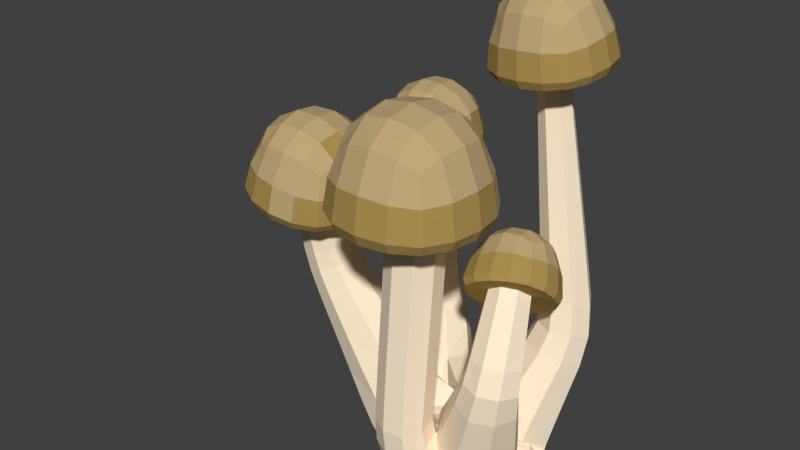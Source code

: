 # Source: mushrooms.blend  (saved by Blender 2.79.0; exported with 4.5.12 LTS)
import bpy
from mathutils import Matrix  # noqa: F401  (used for matrix-valued properties, if any)

bpy.ops.wm.read_factory_settings(use_empty=True)
scene = bpy.context.scene
scene.name = 'Scene'

# ---- collections
col_collection_1 = bpy.data.collections.new('Collection 1'); scene.collection.children.link(col_collection_1)

# ---- materials (node trees are filled in below, after node groups)
mat_q2erwfsx = bpy.data.materials.new('q2erwfsx')
mat_q2erwfsx.alpha_threshold = 0.0
mat_q2erwfsx.use_transparent_shadow = False
mat_q2erwfsx.diffuse_color = (1.0, 0.843, 0.6359, 1.0)
mat_q2erwfsx.roughness = 0.5
mat_asdf23423wd = bpy.data.materials.new('asdf23423wd')
mat_asdf23423wd.alpha_threshold = 0.0
mat_asdf23423wd.use_transparent_shadow = False
mat_asdf23423wd.diffuse_color = (0.4109, 0.2822, 0.0855, 1.0)
mat_asdf23423wd.roughness = 0.5
mat_df3453c = bpy.data.materials.new('df3453c')
mat_df3453c.alpha_threshold = 0.0
mat_df3453c.use_transparent_shadow = False
mat_df3453c.diffuse_color = (0.5277, 0.3909, 0.1977, 1.0)
mat_df3453c.roughness = 0.5

# ---- material node trees

# ---- world
world_world = bpy.data.worlds.new('World'); scene.world = world_world
world_world.color = (0.05088, 0.05088, 0.05088)
world_world.use_sun_shadow = False
world_world.sun_shadow_jitter_overblur = 0.0
world_world.cycles.sampling_method = 'MANUAL'

# ---- meshes
me_cube = bpy.data.meshes.new('Cube')
me_cube.from_pydata([(0.2691, 0.04409, 0.003557), (-0.2666, -0.3194, -0.2599), (0.5732, -0.3366, -0.2772), (0.5827, 0.07207, -0.1028), (0.06672, 0.5726, -0.1945), (0.32, 0.5342, -0.2797), (-1.149, -0.1062, 1.547), (0.2338, -0.02535, -0.003747), (0.132, 0.1575, -0.3393), (0.2049, 0.2023, 0.005927), (0.1891, 0.5067, -0.1091), (0.5691, 0.4491, -0.2369), (0.2596, -0.3646, -0.1708), (-0.3639, 0.05639, -0.3783), (0.109, 0.1385, 0.01547), (0.5848, 0.1447, -0.1218), (-0.5603, 0.5051, 2.077), (0.6432, -0.1463, -0.2638), (0.3101, -0.2656, -0.3253), (0.6495, 0.1261, -0.1475), (0.3794, 0.4874, 2.708), (0.533, -0.01043, 1.314), (0.09266, -0.4079, 1.897), (0.02606, -0.6848, 0.1902), (-0.1202, -0.4779, 0.2105), (0.08965, -0.3359, 0.2283), (0.2359, -0.5427, 0.208), (0.03201, -0.6694, 0.5276), (-0.1138, -0.4594, 0.5179), (0.09635, -0.314, 0.5047), (0.2422, -0.524, 0.5145), (0.03834, -0.6508, 0.8345), (-0.1075, -0.4407, 0.8248), (0.1027, -0.2954, 0.8116), (0.2485, -0.5054, 0.8213), (0.04467, -0.6321, 1.141), (-0.1012, -0.4221, 1.132), (0.109, -0.2768, 1.118), (0.2548, -0.4868, 1.128), (0.05099, -0.6135, 1.448), (-0.09484, -0.4035, 1.439), (0.1153, -0.2582, 1.425), (0.2612, -0.4682, 1.435), (0.05732, -0.5949, 1.755), (-0.08852, -0.3849, 1.745), (0.1217, -0.2395, 1.732), (0.2675, -0.4496, 1.742), (0.7652, -0.4158, 0.8376), (0.5269, -0.4471, 0.8398), (0.5023, -0.2249, 0.7643), (0.7406, -0.1936, 0.7621), (0.7055, -0.2576, 1.093), (0.4936, -0.2933, 1.073), (0.4737, -0.1111, 0.9593), (0.6855, -0.07541, 0.9793), (0.6553, -0.1326, 1.281), (0.4653, -0.1646, 1.263), (0.4475, -0.001248, 1.161), (0.6375, 0.03075, 1.179), (0.7313, 0.6376, 0.8755), (0.7351, 0.3963, 0.8931), (0.4938, 0.3946, 0.8907), (0.49, 0.6358, 0.873), (0.6743, 0.6224, 1.257), (0.6781, 0.4018, 1.254), (0.4593, 0.3985, 1.226), (0.4555, 0.619, 1.229), (0.6311, 0.6095, 1.529), (0.6345, 0.4059, 1.527), (0.4325, 0.4028, 1.501), (0.429, 0.6064, 1.503), (0.5923, 0.5979, 1.774), (0.5955, 0.4095, 1.771), (0.4085, 0.4066, 1.748), (0.4053, 0.5951, 1.75), (0.5562, 0.5872, 2.001), (0.5592, 0.4128, 1.999), (0.3862, 0.4102, 1.977), (0.3832, 0.5845, 1.979), (0.5221, 0.577, 2.216), (0.5248, 0.416, 2.214), (0.3651, 0.4135, 2.194), (0.3624, 0.5745, 2.196), (0.4895, 0.5673, 2.422), (0.492, 0.419, 2.42), (0.345, 0.4168, 2.401), (0.3424, 0.565, 2.403), (0.4581, 0.5579, 2.62), (0.4605, 0.4219, 2.618), (0.3256, 0.4199, 2.601), (0.3232, 0.5558, 2.602), (-0.6655, 0.5962, 1.987), (-0.4771, 0.6177, 1.988), (-0.4555, 0.4299, 1.973), (-0.644, 0.4084, 1.971), (-0.6713, 0.6186, 1.764), (-0.4734, 0.6411, 1.765), (-0.4508, 0.4439, 1.749), (-0.6487, 0.4213, 1.748), (-0.6782, 0.645, 1.501), (-0.4691, 0.6688, 1.502), (-0.4453, 0.4604, 1.485), (-0.6544, 0.4366, 1.484), (-0.6857, 0.6736, 1.216), (-0.4645, 0.6988, 1.217), (-0.4392, 0.4783, 1.199), (-0.6604, 0.4531, 1.198), (-0.6936, 0.7038, 0.9141), (-0.4596, 0.7305, 0.9157), (-0.4329, 0.4973, 0.8966), (-0.6669, 0.4706, 0.895), (-0.6976, 0.7339, 0.5668), (-0.4541, 0.7635, 0.5979), (-0.4304, 0.5185, 0.6132), (-0.674, 0.489, 0.5821), (-1.205, -0.02913, 0.9037), (-1.056, 0.1505, 0.9714), (-0.8793, -0.01155, 1.007), (-1.029, -0.1912, 0.9396), (-1.241, -0.06771, 1.183), (-1.102, 0.09666, 1.232), (-0.9353, -0.04751, 1.241), (-1.074, -0.2119, 1.192), (-1.268, -0.09958, 1.411), (-1.142, 0.04997, 1.456), (-0.9897, -0.0812, 1.464), (-1.116, -0.2308, 1.42), (0.04844, -0.6031, -0.1816), (-0.1318, -0.4067, -0.07501), (0.1246, -0.2564, 0.0435), (0.3048, -0.4528, -0.06308), (0.619, 0.4988, -0.01451), (0.6377, 0.1375, 0.08644), (0.2879, 0.1749, 0.2018), (0.2692, 0.5362, 0.1009), (0.7171, 0.5972, 0.4236), (0.7269, 0.3109, 0.4943), (0.4397, 0.3195, 0.5579), (0.4299, 0.6058, 0.4872), (0.6333, -0.3814, -0.03126), (0.2586, -0.42, 0.07733), (0.26, -0.05527, 0.2148), (0.6348, -0.01666, 0.1062), (0.7462, -0.4676, 0.447), (0.4602, -0.4992, 0.51), (0.4429, -0.2126, 0.5447), (0.7288, -0.181, 0.4817), (-0.6356, 0.6977, 0.234), (-0.3767, 0.7431, 0.3326), (-0.371, 0.4794, 0.426), (-0.6299, 0.434, 0.3274), (-0.4686, 0.5728, -0.1358), (-0.1899, 0.6164, 0.02866), (-0.1675, 0.2551, 0.1889), (-0.4462, 0.2114, 0.02444), (-0.6512, 0.0009791, -0.164), (-0.4127, 0.3028, 0.01323), (-0.1815, 0.05211, 0.1862), (-0.42, -0.2497, 0.009015), (-0.8711, 0.004889, 0.2132), (-0.683, 0.2573, 0.3612), (-0.4785, 0.01805, 0.5092), (-0.6665, -0.2343, 0.3612), (-1.078, -0.002783, 0.5652), (-0.9165, 0.2052, 0.6743), (-0.7348, 0.01019, 0.7725), (-0.8965, -0.1978, 0.6634), (-1.245, -0.109, 1.5), (-0.1698, -0.3446, -0.1871), (0.1265, -0.4749, -0.3115), (-0.3194, -0.2653, -0.1538), (-0.3397, -0.2587, -0.3551), (-0.5209, 0.01115, -0.3187), (-1.153, -0.0003729, 1.533), (-1.043, -0.09561, 1.539), (0.1585, 0.5232, -0.1305), (0.1409, 0.6188, -0.2691), (-0.0695, 0.5607, -0.1282), (0.5068, 0.4704, -0.2476), (0.2643, 0.4075, -0.3053), (0.3296, -0.3811, -0.1491), (0.1711, -0.1525, 0.0007601), (0.3189, 0.03228, -0.003434), (0.1616, 0.04477, 0.009873), (0.2541, -0.08497, -0.3293), (-0.1547, 0.1131, -0.3746), (-0.39, 0.4066, -0.3113), (-1.135, -0.2042, 1.506), (0.5994, 0.08558, -0.114), (0.5907, -0.289, -0.2738), (-0.6379, 0.5686, 2.058), (-0.05766, 0.1217, 0.0823), (0.1781, 0.2356, 0.01637), (-0.4987, 0.5844, 2.059), (0.5982, 0.1893, -0.1202), (0.5232, -0.1857, -0.2873), (0.7165, 0.02642, -0.2198), (-0.4828, 0.4457, 2.048), (-0.622, 0.4298, 2.047), (0.3906, 0.1143, -0.03236), (0.2092, 0.5141, -0.05663), (0.6801, 0.2655, -0.2081), (0.5816, 0.4615, -0.1813), (0.2285, 0.1461, 0.04684), (0.6008, 0.09358, -0.07781), (0.367, 0.571, -0.2049), (0.1102, 0.352, -0.01648), (0.4005, 0.1552, -0.01208), (0.6841, -0.1203, -0.2105), (0.2137, -0.1622, -0.051), (0.3863, -0.4577, -0.2737), (0.2082, 0.01369, 0.06153), (0.5957, 0.04989, -0.05055), (0.5882, -0.3478, -0.2157), (0.2007, -0.384, -0.1036), (0.3326, 0.5365, 2.678), (0.3342, 0.4375, 2.676), (0.4324, 0.439, 2.689), (0.4307, 0.538, 2.69), (0.5998, 0.046, 1.261), (0.4626, 0.02289, 1.248), (0.4755, -0.09512, 1.321), (0.6127, -0.072, 1.334), (0.2254, -0.4345, 1.858), (0.116, -0.277, 1.85), (-0.04164, -0.386, 1.86), (0.06774, -0.5435, 1.867), (0.1675, -0.6654, 0.194), (0.02894, -0.6779, 0.3665), (-0.0995, -0.6169, 0.1959), (0.03026, -0.6674, 0.005319), (-0.117, -0.4687, 0.3643), (-0.05181, -0.3552, 0.2245), (-0.1246, -0.4648, 0.0622), (0.09309, -0.3242, 0.3589), (0.2152, -0.4038, 0.2226), (0.09661, -0.3223, 0.1206), (0.239, -0.5334, 0.3611), (0.2515, -0.5249, 0.06374), (0.1736, -0.6492, 0.5235), (0.03517, -0.6601, 0.681), (-0.09345, -0.6007, 0.526), (-0.1107, -0.4501, 0.6713), (-0.0452, -0.3342, 0.5089), (0.09951, -0.3047, 0.6582), (0.2218, -0.3827, 0.5063), (0.2454, -0.5147, 0.6679), (0.1799, -0.6306, 0.8303), (0.0415, -0.6415, 0.9879), (-0.08713, -0.5821, 0.8329), (-0.1043, -0.4314, 0.9782), (-0.03887, -0.3156, 0.8157), (0.1058, -0.2861, 0.965), (0.2281, -0.3641, 0.8132), (0.2517, -0.4961, 0.9748), (0.1862, -0.612, 1.137), (0.04783, -0.6228, 1.295), (-0.0808, -0.5635, 1.14), (-0.09801, -0.4128, 1.285), (-0.03254, -0.297, 1.123), (0.1122, -0.2675, 1.272), (0.2345, -0.3455, 1.12), (0.258, -0.4775, 1.282), (0.1925, -0.5934, 1.444), (0.05416, -0.6042, 1.602), (-0.07447, -0.5449, 1.447), (-0.09168, -0.3942, 1.592), (-0.02621, -0.2783, 1.43), (0.1185, -0.2489, 1.579), (0.2408, -0.3268, 1.427), (0.2643, -0.4589, 1.589), (0.1989, -0.5747, 1.751), (-0.06814, -0.5262, 1.754), (-0.01989, -0.2597, 1.736), (0.2471, -0.3082, 1.734), (0.8125, -0.2968, 0.7993), (0.7334, -0.3296, 0.9806), (0.6522, -0.487, 0.8576), (0.7773, -0.4754, 0.6608), (0.5092, -0.3651, 0.9656), (0.455, -0.3439, 0.8026), (0.5195, -0.5037, 0.6899), (0.4876, -0.168, 0.8583), (0.6153, -0.1537, 0.7443), (0.495, -0.2503, 0.6642), (0.7118, -0.1325, 0.8733), (0.7527, -0.222, 0.6351), (0.7485, -0.1576, 1.041), (0.6799, -0.194, 1.189), (0.6045, -0.321, 1.112), (0.4792, -0.2278, 1.17), (0.4307, -0.2111, 1.011), (0.4603, -0.05514, 1.062), (0.5746, -0.0477, 0.9409), (0.661, -0.02134, 1.081), (0.6939, -0.04294, 1.234), (0.5648, -0.1895, 1.297), (0.4089, -0.09094, 1.207), (0.538, 0.0556, 1.144), (0.6097, 0.697, 0.8698), (0.7001, 0.6296, 1.089), (0.7935, 0.5174, 0.8849), (0.7447, 0.6316, 0.6445), (0.7039, 0.3994, 1.091), (0.6154, 0.3351, 0.8963), (0.7499, 0.3733, 0.6858), (0.475, 0.3964, 1.069), (0.4316, 0.5148, 0.8812), (0.4905, 0.375, 0.7132), (0.4712, 0.6266, 1.067), (0.4852, 0.6334, 0.6719), (0.564, 0.6759, 1.243), (0.652, 0.6157, 1.397), (0.7309, 0.513, 1.262), (0.6556, 0.4039, 1.395), (0.5696, 0.345, 1.239), (0.4455, 0.4007, 1.368), (0.4027, 0.5079, 1.22), (0.4418, 0.6125, 1.37), (0.5292, 0.6589, 1.517), (0.6113, 0.6036, 1.654), (0.6833, 0.5085, 1.534), (0.6146, 0.4077, 1.652), (0.5344, 0.3534, 1.513), (0.4203, 0.4047, 1.627), (0.3803, 0.5038, 1.496), (0.4169, 0.6006, 1.629), (0.498, 0.6436, 1.763), (0.5739, 0.5925, 1.89), (0.6406, 0.5044, 1.779), (0.577, 0.4112, 1.887), (0.5028, 0.3609, 1.759), (0.3972, 0.4084, 1.864), (0.3602, 0.5001, 1.743), (0.3941, 0.5897, 1.866), (0.469, 0.6294, 1.991), (0.5389, 0.582, 2.11), (0.6009, 0.5007, 2.006), (0.5418, 0.4144, 2.108), (0.4734, 0.3679, 1.987), (0.3755, 0.4119, 2.087), (0.3415, 0.4967, 1.973), (0.3727, 0.5795, 2.089), (0.4415, 0.616, 2.207), (0.5056, 0.5721, 2.32), (0.5634, 0.4971, 2.221), (0.5083, 0.4175, 2.318), (0.4457, 0.3745, 2.204), (0.3549, 0.4152, 2.299), (0.3238, 0.4934, 2.19), (0.3523, 0.5697, 2.301), (0.4153, 0.6032, 2.413), (0.4737, 0.5626, 2.522), (0.5275, 0.4937, 2.426), (0.4761, 0.4205, 2.52), (0.4191, 0.3808, 2.41), (0.3352, 0.4183, 2.502), (0.3069, 0.4903, 2.397), (0.3327, 0.5604, 2.504), (0.3901, 0.5909, 2.612), (0.493, 0.4904, 2.623), (0.3936, 0.3869, 2.609), (0.2907, 0.4873, 2.597), (-0.7019, 0.497, 1.979), (-0.5767, 0.6539, 1.991), (-0.6683, 0.6067, 1.882), (-0.4192, 0.5292, 1.981), (-0.4754, 0.6287, 1.884), (-0.5444, 0.3722, 1.968), (-0.4533, 0.4365, 1.868), (-0.6462, 0.4145, 1.866), (-0.7095, 0.5143, 1.756), (-0.578, 0.6792, 1.769), (-0.6747, 0.6314, 1.636), (-0.4127, 0.5482, 1.758), (-0.4713, 0.6546, 1.637), (-0.5441, 0.3833, 1.745), (-0.4481, 0.452, 1.621), (-0.6515, 0.4288, 1.619), (-0.7186, 0.5348, 1.492), (-0.5797, 0.709, 1.506), (-0.6819, 0.659, 1.361), (-0.4049, 0.5706, 1.494), (-0.4669, 0.6836, 1.362), (-0.5438, 0.3964, 1.48), (-0.4423, 0.4692, 1.345), (-0.6574, 0.4447, 1.343), (-0.7284, 0.557, 1.206), (-0.5814, 0.7413, 1.221), (-0.6896, 0.6885, 1.067), (-0.3966, 0.5949, 1.209), (-0.4621, 0.7145, 1.068), (-0.5435, 0.4106, 1.194), (-0.4361, 0.4877, 1.05), (-0.6636, 0.4617, 1.048), (-0.7387, 0.5805, 0.9042), (-0.5833, 0.7755, 0.9196), (-0.6966, 0.7191, 0.7501), (-0.3877, 0.6206, 0.9065), (-0.4569, 0.7469, 0.7591), (-0.5432, 0.4256, 0.8911), (-0.4306, 0.5074, 0.7483), (-0.6703, 0.4797, 0.7393), (-0.7467, 0.6041, 0.5667), (-0.5818, 0.81, 0.5786), (-0.6821, 0.7322, 0.3872), (-0.3813, 0.6484, 0.6134), (-0.4332, 0.7668, 0.4499), (-0.5463, 0.4425, 0.6014), (-0.416, 0.5145, 0.5021), (-0.6649, 0.4799, 0.4394), (-1.154, -0.155, 0.9047), (-1.225, -0.04983, 1.054), (-1.174, 0.1012, 0.9286), (-1.162, -0.01148, 0.7384), (-1.08, 0.1222, 1.109), (-0.9302, 0.1144, 1.006), (-1.008, 0.179, 0.8246), (-0.9072, -0.02982, 1.125), (-0.9099, -0.1419, 0.9824), (-0.8293, 0.003161, 0.8892), (-1.052, -0.2018, 1.07), (-0.9835, -0.1873, 0.803), (-1.193, -0.1809, 1.175), (-1.255, -0.08391, 1.299), (-1.214, 0.05052, 1.205), (-1.122, 0.07293, 1.346), (-0.984, 0.06567, 1.249), (-0.9629, -0.06464, 1.355), (-0.9631, -0.1657, 1.219), (-1.096, -0.2215, 1.308), (-1.224, -0.2026, 1.404), (-1.243, 0.007984, 1.432), (-1.034, 0.02177, 1.471), (-1.015, -0.1888, 1.444), (0.2277, -0.586, -0.1406), (-0.1118, -0.5335, -0.1663), (-0.04269, -0.2914, 0.01924), (0.2728, -0.308, 0.01148), (0.4361, 0.604, 0.01433), (0.6685, 0.5483, 0.2062), (0.7191, 0.3126, 0.01073), (0.6836, 0.2266, 0.3006), (0.4641, 0.06203, 0.1658), (0.3646, 0.2467, 0.3968), (0.1945, 0.3688, 0.1838), (0.3495, 0.5684, 0.3024), (0.571, 0.6731, 0.4377), (0.7938, 0.4519, 0.4431), (0.5858, 0.2437, 0.5438), (0.3631, 0.4648, 0.5385), (0.7269, -0.1882, 0.01464), (0.6916, -0.4253, 0.2113), (0.4464, -0.4929, -0.01565), (0.3672, -0.4619, 0.3044), (0.1648, -0.2462, 0.1775), (0.3599, -0.1387, 0.3977), (0.4485, 0.05409, 0.1905), (0.6843, -0.1021, 0.3046), (0.809, -0.3164, 0.4486), (0.6076, -0.5551, 0.4698), (0.3801, -0.3638, 0.5431), (0.5815, -0.1252, 0.5219), (-0.6974, 0.5545, 0.256), (-0.5076, 0.7864, 0.26), (-0.5628, 0.6411, 0.07158), (-0.3092, 0.6226, 0.404), (-0.2929, 0.6929, 0.2057), (-0.499, 0.3907, 0.4), (-0.29, 0.3979, 0.3374), (-0.56, 0.3461, 0.2033), (-0.5443, 0.389, -0.0958), (-0.3176, 0.6772, -0.09461), (-0.1263, 0.4544, 0.1509), (-0.284, 0.1351, 0.1457), (-0.3104, 0.0533, -0.1818), (-0.5874, -0.2038, -0.1208), (-0.7647, 0.005637, 0.0314), (-0.5976, 0.2185, -0.1196), (-0.5552, 0.2822, 0.1937), (-0.2297, 0.249, 0.145), (-0.2629, 0.3212, -0.1736), (-0.3344, 0.02891, 0.3548), (-0.2507, -0.1575, 0.1399), (-0.5438, -0.2477, 0.1926), (-0.8158, -0.1778, 0.2502), (-0.9743, 0.001246, 0.3886), (-0.8282, 0.1909, 0.2502), (-0.8016, 0.2307, 0.52), (-0.5337, 0.2008, 0.4722), (-0.6124, 0.01375, 0.6486), (-0.5213, -0.1679, 0.4722), (-0.7851, -0.2157, 0.5172), (-1.028, -0.1523, 0.587), (-1.043, 0.1499, 0.5952), (-0.7852, 0.1597, 0.7507), (-0.7703, -0.1425, 0.7424), (-0.6642, 0.4968, 2.033), (-0.5722, 0.6121, 2.042), (-0.4566, 0.5205, 2.035), (-0.5485, 0.4052, 2.025), (-1.209, -0.1807, 1.474), (-1.223, -0.02772, 1.494), (-1.071, -0.01771, 1.523), (-1.057, -0.1707, 1.503), (0.1811, -0.649, 0.0224), (-0.104, -0.5994, 0.01707), (-0.05125, -0.3451, 0.1077), (0.2279, -0.3858, 0.1047), (0.6136, 0.6971, 0.6478), (0.8122, 0.502, 0.6583), (0.6215, 0.3096, 0.7098), (0.423, 0.5046, 0.6994), (0.8294, -0.3416, 0.6407), (0.6546, -0.5529, 0.6818), (0.4428, -0.384, 0.6843), (0.6177, -0.1728, 0.6432), (-0.7357, 0.5974, 0.3976), (-0.562, 0.8125, 0.4055), (-0.3624, 0.6493, 0.4917), (-0.5361, 0.4342, 0.4838), (-1.111, -0.147, 0.7491), (-1.129, 0.1277, 0.7654), (-0.88, 0.1387, 0.8785), (-0.8618, -0.136, 0.8622), (0.3836, 0.5622, 2.665), (0.4585, 0.4892, 2.674), (0.3862, 0.4138, 2.663), (0.3113, 0.4869, 2.655), (0.6444, -0.01816, 1.283), (0.5509, -0.1243, 1.328), (0.438, -0.05293, 1.263), (0.5315, 0.05321, 1.217), (0.1723, -0.5287, 1.834), (-0.02552, -0.4928, 1.836), (0.01023, -0.2954, 1.824), (0.208, -0.3313, 1.822), (0.1705, -0.6579, 0.3644), (-0.09655, -0.6094, 0.3668), (-0.04843, -0.3441, 0.361), (0.2186, -0.3926, 0.3586), (0.1767, -0.6399, 0.6769), (-0.09029, -0.5914, 0.6795), (-0.04203, -0.3249, 0.6623), (0.225, -0.3734, 0.6597), (0.1831, -0.6213, 0.9838), (-0.08396, -0.5728, 0.9864), (-0.03571, -0.3063, 0.9692), (0.2313, -0.3548, 0.9666), (0.1894, -0.6027, 1.291), (-0.07763, -0.5542, 1.293), (-0.02938, -0.2876, 1.276), (0.2376, -0.3362, 1.274), (0.1957, -0.5841, 1.598), (-0.07131, -0.5355, 1.6), (-0.02305, -0.269, 1.583), (0.244, -0.3175, 1.58), (0.7786, -0.2221, 0.9307), (0.6267, -0.3966, 1.0), (0.4424, -0.2755, 0.9082), (0.5943, -0.101, 0.839), (0.7207, -0.09919, 1.14), (0.5843, -0.254, 1.206), (0.4196, -0.1499, 1.111), (0.556, 0.004915, 1.044), (0.5847, 0.6857, 1.077), (0.7592, 0.5153, 1.095), (0.5904, 0.3403, 1.08), (0.4159, 0.5107, 1.062), (0.546, 0.6671, 1.385), (0.7063, 0.5106, 1.403), (0.5514, 0.3493, 1.38), (0.3911, 0.5058, 1.362), (0.5132, 0.6511, 1.642), (0.6615, 0.5064, 1.659), (0.5183, 0.3572, 1.638), (0.37, 0.5019, 1.622), (0.4832, 0.6364, 1.879), (0.6204, 0.5025, 1.894), (0.4879, 0.3645, 1.875), (0.3507, 0.4984, 1.86), (0.4551, 0.6226, 2.1), (0.5819, 0.4989, 2.114), (0.4594, 0.3713, 2.097), (0.3325, 0.495, 2.083), (0.4283, 0.6095, 2.311), (0.5453, 0.4954, 2.324), (0.4323, 0.3777, 2.308), (0.3153, 0.4919, 2.295), (0.4026, 0.597, 2.513), (0.5101, 0.4921, 2.525), (0.4062, 0.3839, 2.51), (0.2987, 0.4888, 2.498), (-0.7055, 0.5051, 1.874), (-0.5773, 0.6658, 1.887), (-0.4161, 0.5381, 1.876), (-0.5443, 0.3774, 1.863), (-0.7139, 0.5243, 1.627), (-0.5788, 0.6937, 1.641), (-0.4089, 0.5591, 1.629), (-0.544, 0.3897, 1.616), (-0.7234, 0.5457, 1.352), (-0.5805, 0.7249, 1.366), (-0.4008, 0.5825, 1.354), (-0.5437, 0.4034, 1.339), (-0.7335, 0.5686, 1.057), (-0.5823, 0.7582, 1.072), (-0.3922, 0.6076, 1.059), (-0.5434, 0.418, 1.044), (-0.7434, 0.5924, 0.7424), (-0.5834, 0.7929, 0.7572), (-0.3839, 0.6341, 0.7559), (-0.5439, 0.4337, 0.7411), (-1.175, -0.1688, 1.049), (-1.196, 0.07417, 1.078), (-0.9576, 0.08918, 1.131), (-0.9363, -0.1538, 1.102), (-1.209, -0.1919, 1.292), (-1.229, 0.0289, 1.32), (-1.009, 0.04336, 1.362), (-0.9895, -0.1774, 1.333), (0.3613, -0.486, -0.2856), (-0.1409, -0.3706, -0.356), (-0.191, -0.06657, -0.08975), (0.3204, -0.1701, -0.03858), (0.3105, 0.5829, -0.221), (0.6713, 0.2023, -0.2406), (-0.1198, 0.3353, -0.07751), (0.5043, 0.6378, 0.2298), (0.7566, 0.3834, 0.2302), (0.527, 0.1552, 0.3714), (0.2781, 0.4135, 0.3746), (0.6922, -0.08359, -0.2128), (0.3767, 0.1999, 0.0008349), (0.7689, -0.2543, 0.2357), (0.5314, -0.5247, 0.2334), (0.2822, -0.3092, 0.3754), (0.5204, -0.03991, 0.3734), (-0.6332, 0.4826, 0.1042), (-0.4243, 0.7388, 0.1054), (-0.2283, 0.5603, 0.3053), (-0.42, 0.2963, 0.303), (-0.4179, 0.2402, -0.2718), (-0.1336, 0.5917, -0.3114), (-0.4653, -0.2236, -0.2791), (-0.7047, -0.1911, 0.07168), (-0.7171, 0.2082, 0.07198), (-0.3904, 0.2237, 0.3151), (-0.3858, -0.1717, 0.3138), (-0.9228, -0.1646, 0.4201), (-0.9353, 0.1702, 0.4222), (-0.6639, 0.1796, 0.6171), (-0.6514, -0.1552, 0.6151), (0.3843, 0.5792, -0.1501), (0.6905, 0.265, -0.1554), (0.4132, 0.02731, 0.005081), (0.132, 0.3438, 0.03156), (0.3979, 0.1286, 0.03987), (0.1135, -0.1915, 0.01388), (0.3867, -0.4679, -0.2079), (0.6948, -0.1373, -0.1542), (0.07585, 0.3404, 2.414), (0.05853, 0.3144, 2.642), (0.05783, 0.6073, 2.676), (0.07515, 0.6333, 2.448), (0.2717, 0.8283, 2.485), (0.2543, 0.8023, 2.713), (0.5482, 0.8005, 2.735), (0.5656, 0.8265, 2.507), (0.763, 0.629, 2.5), (0.7457, 0.603, 2.727), (0.7464, 0.3102, 2.694), (0.7637, 0.3362, 2.466), (0.5672, 0.1411, 2.429), (0.5499, 0.1151, 2.657), (0.256, 0.1169, 2.635), (0.2733, 0.1429, 2.407), (0.2721, 0.632, 2.463), (0.566, 0.6302, 2.485), (0.5667, 0.3374, 2.451), (0.2728, 0.3392, 2.429), (0.5276, 0.5726, 2.99), (0.2337, 0.5744, 2.968), (0.2344, 0.2815, 2.935), (0.5283, 0.2797, 2.957), (-0.4016, -0.6245, 1.666), (-0.4016, -0.6245, 1.968), (-0.4016, -0.2378, 1.968), (-0.4016, -0.2378, 1.666), (-0.1424, 0.02137, 1.666), (-0.1424, 0.02137, 1.968), (0.2444, 0.02137, 1.968), (0.2444, 0.02137, 1.666), (0.5035, -0.2378, 1.666), (0.5035, -0.2378, 1.968), (0.5035, -0.6245, 1.968), (0.5035, -0.6245, 1.666), (0.2444, -0.8837, 1.666), (0.2444, -0.8837, 1.968), (-0.1424, -0.8837, 1.968), (-0.1424, -0.8837, 1.666), (-0.1424, -0.2378, 1.666), (0.2444, -0.2378, 1.666), (0.2444, -0.6245, 1.666), (-0.1424, -0.6245, 1.666), (0.2444, -0.2378, 2.336), (-0.1424, -0.2378, 2.336), (-0.1424, -0.6245, 2.336), (0.2444, -0.6245, 2.336), (-0.8291, 0.3441, 1.705), (-0.791, 0.3331, 1.908), (-0.8019, 0.5979, 1.924), (-0.84, 0.6088, 1.721), (-0.6726, 0.7954, 1.7), (-0.6345, 0.7845, 1.903), (-0.3738, 0.7982, 1.855), (-0.4119, 0.8091, 1.652), (-0.2298, 0.6409, 1.609), (-0.1917, 0.63, 1.812), (-0.1808, 0.3652, 1.796), (-0.2189, 0.3761, 1.592), (-0.3863, 0.1895, 1.614), (-0.3482, 0.1786, 1.817), (-0.6089, 0.1649, 1.865), (-0.647, 0.1758, 1.662), (-0.6653, 0.618, 1.689), (-0.4045, 0.6317, 1.641), (-0.3936, 0.3669, 1.625), (-0.6543, 0.3532, 1.673), (-0.3201, 0.6075, 2.092), (-0.5808, 0.5938, 2.14), (-0.5699, 0.329, 2.124), (-0.3092, 0.3427, 2.076), (-1.527, -0.259, 1.375), (-1.479, -0.2728, 1.633), (-1.493, 0.0632, 1.653), (-1.541, 0.07705, 1.395), (-1.329, 0.3139, 1.368), (-1.28, 0.3001, 1.626), (-0.9495, 0.3175, 1.565), (-0.9978, 0.3313, 1.307), (-0.7668, 0.1178, 1.252), (-0.7184, 0.1039, 1.51), (-0.7046, -0.2321, 1.49), (-0.7529, -0.2183, 1.232), (-0.9654, -0.4551, 1.259), (-0.9171, -0.469, 1.517), (-1.248, -0.4864, 1.578), (-1.296, -0.4725, 1.32), (-1.319, 0.08871, 1.354), (-0.9885, 0.1061, 1.293), (-0.9747, -0.2299, 1.273), (-1.306, -0.2473, 1.334), (-0.8813, 0.07538, 1.866), (-1.212, 0.05798, 1.927), (-1.198, -0.278, 1.906), (-0.8675, -0.2606, 1.845), (0.2989, -0.2132, 1.143), (0.2415, -0.08914, 1.263), (0.2544, 0.07515, 1.098), (0.3118, -0.04889, 0.9788), (0.4682, 0.0903, 0.9095), (0.4108, 0.2143, 1.029), (0.6312, 0.2577, 1.09), (0.6886, 0.1337, 0.9703), (0.8276, 0.05267, 1.121), (0.7702, 0.1767, 1.241), (0.7572, 0.01242, 1.405), (0.8146, -0.1116, 1.285), (0.6582, -0.2508, 1.355), (0.6008, -0.1268, 1.474), (0.3804, -0.1702, 1.413), (0.4379, -0.2942, 1.294), (0.4595, -0.01981, 1.02), (0.6799, 0.02359, 1.08), (0.6669, -0.1407, 1.245), (0.4466, -0.1841, 1.184), (0.5525, 0.2987, 1.346), (0.3322, 0.2553, 1.285), (0.3192, 0.09104, 1.449), (0.5396, 0.1344, 1.51), (0.04653, 0.3232, 2.468), (0.03234, 0.4598, 2.668), (0.04578, 0.6378, 2.504), (0.05048, 0.487, 2.429), (0.2563, 0.8468, 2.544), (0.4004, 0.8251, 2.738), (0.5721, 0.8448, 2.568), (0.4185, 0.8523, 2.499), (0.7837, 0.6332, 2.56), (0.7702, 0.4552, 2.723), (0.7844, 0.3186, 2.524), (0.7884, 0.4824, 2.485), (0.5739, 0.1096, 2.484), (0.4022, 0.08986, 2.654), (0.2581, 0.1116, 2.46), (0.4203, 0.1171, 2.415), (0.419, 0.642, 2.475), (0.5773, 0.4837, 2.469), (0.4198, 0.3274, 2.439), (0.2615, 0.4857, 2.445), (0.3788, 0.5815, 3.005), (0.2212, 0.4252, 2.975), (0.3795, 0.2669, 2.969), (0.537, 0.4232, 2.999), (0.1494, 0.6219, 2.452), (0.1501, 0.3509, 2.421), (0.1504, 0.2177, 2.406), (0.1339, 0.1929, 2.623), (0.1188, 0.304, 2.832), (0.1182, 0.575, 2.863), (0.1326, 0.7303, 2.684), (0.1491, 0.7551, 2.467), (0.5548, 0.7526, 2.498), (0.2828, 0.7542, 2.477), (0.2515, 0.7073, 2.888), (0.5235, 0.7057, 2.909), (0.672, 0.727, 2.725), (0.6885, 0.7517, 2.508), (0.6894, 0.3475, 2.462), (0.6888, 0.6186, 2.493), (0.6575, 0.5717, 2.904), (0.6582, 0.3006, 2.873), (0.6732, 0.1896, 2.664), (0.6897, 0.2143, 2.447), (0.2841, 0.2168, 2.416), (0.5561, 0.2152, 2.437), (0.5248, 0.1683, 2.848), (0.2528, 0.1699, 2.827), (-0.4345, -0.6389, 1.742), (-0.4345, -0.4312, 1.982), (-0.4345, -0.2234, 1.742), (-0.4345, -0.4312, 1.666), (-0.1568, 0.05428, 1.742), (0.051, 0.05428, 1.982), (0.2588, 0.05428, 1.742), (0.051, 0.05428, 1.666), (0.5365, -0.2234, 1.742), (0.5365, -0.4312, 1.982), (0.5365, -0.6389, 1.742), (0.5365, -0.4312, 1.666), (0.2588, -0.9166, 1.742), (0.051, -0.9166, 1.982), (-0.1568, -0.9166, 1.742), (0.051, -0.9166, 1.666), (0.051, -0.2234, 1.666), (0.2588, -0.4312, 1.666), (0.051, -0.6389, 1.666), (-0.1568, -0.4312, 1.666), (0.051, -0.2234, 2.368), (-0.1568, -0.4312, 2.368), (0.051, -0.6389, 2.368), (0.2588, -0.4312, 2.368), (-0.3038, -0.2522, 1.666), (-0.3038, -0.6101, 1.666), (-0.3038, -0.786, 1.666), (-0.3038, -0.786, 1.954), (-0.3038, -0.6101, 2.211), (-0.3038, -0.2522, 2.211), (-0.3038, -0.07634, 1.954), (-0.3038, -0.07634, 1.666), (0.23, -0.07634, 1.666), (-0.128, -0.07634, 1.666), (-0.128, -0.07634, 2.211), (0.23, -0.07634, 2.211), (0.4058, -0.07634, 1.954), (0.4058, -0.07634, 1.666), (0.4058, -0.6101, 1.666), (0.4058, -0.2522, 1.666), (0.4058, -0.2522, 2.211), (0.4058, -0.6101, 2.211), (0.4058, -0.786, 1.954), (0.4058, -0.786, 1.666), (-0.128, -0.786, 1.666), (0.23, -0.786, 1.666), (0.23, -0.786, 2.211), (-0.128, -0.786, 2.211), (-0.8413, 0.3303, 1.759), (-0.8168, 0.4638, 1.93), (-0.8531, 0.6148, 1.777), (-0.8567, 0.4753, 1.717), (-0.6737, 0.8147, 1.754), (-0.5033, 0.8134, 1.89), (-0.3936, 0.8294, 1.702), (-0.5431, 0.8248, 1.677), (-0.1985, 0.6492, 1.656), (-0.1623, 0.4982, 1.809), (-0.1868, 0.3647, 1.638), (-0.2022, 0.5097, 1.596), (-0.3662, 0.1648, 1.661), (-0.4758, 0.1487, 1.849), (-0.6463, 0.15, 1.713), (-0.5157, 0.1601, 1.636), (-0.5353, 0.6347, 1.665), (-0.3894, 0.4998, 1.631), (-0.5236, 0.3502, 1.648), (-0.6695, 0.4851, 1.683), (-0.4467, 0.6093, 2.139), (-0.5809, 0.4597, 2.156), (-0.435, 0.3248, 2.121), (-0.3008, 0.4744, 2.104), (-0.7737, 0.6024, 1.708), (-0.7636, 0.3574, 1.693), (-0.7586, 0.237, 1.686), (-0.7224, 0.2266, 1.88), (-0.6949, 0.3377, 2.06), (-0.705, 0.5827, 2.075), (-0.7424, 0.7124, 1.909), (-0.7787, 0.7228, 1.716), (-0.4188, 0.7417, 1.649), (-0.6601, 0.729, 1.694), (-0.5914, 0.7093, 2.061), (-0.3501, 0.722, 2.016), (-0.264, 0.7376, 1.821), (-0.3002, 0.7479, 1.628), (-0.2852, 0.3825, 1.605), (-0.2953, 0.6275, 1.62), (-0.2266, 0.6079, 1.987), (-0.2165, 0.3628, 1.972), (-0.244, 0.2517, 1.791), (-0.2802, 0.2621, 1.598), (-0.6401, 0.2432, 1.664), (-0.3988, 0.2559, 1.62), (-0.3301, 0.2362, 1.986), (-0.5714, 0.2235, 2.031), (-1.543, -0.2764, 1.444), (-1.512, -0.107, 1.66), (-1.558, 0.08462, 1.466), (-1.562, -0.09244, 1.39), (-1.33, 0.3384, 1.437), (-1.114, 0.3367, 1.61), (-0.9746, 0.3571, 1.371), (-1.164, 0.3512, 1.339), (-0.727, 0.1283, 1.312), (-0.681, -0.06328, 1.507), (-0.7121, -0.2328, 1.29), (-0.7317, -0.04877, 1.237), (-0.9398, -0.4865, 1.319), (-1.079, -0.5069, 1.558), (-1.295, -0.5052, 1.385), (-1.13, -0.4924, 1.288), (-1.155, 0.1099, 1.325), (-0.9693, -0.06126, 1.281), (-1.14, -0.2511, 1.302), (-1.325, -0.07995, 1.346), (-1.042, 0.07768, 1.925), (-1.212, -0.1122, 1.947), (-1.027, -0.2834, 1.903), (-0.8568, -0.0935, 1.881), (-1.457, 0.06893, 1.379), (-1.444, -0.2421, 1.36), (-1.438, -0.3949, 1.351), (-1.392, -0.4081, 1.596), (-1.357, -0.2671, 1.826), (-1.37, 0.04394, 1.845), (-1.417, 0.2086, 1.634), (-1.463, 0.2218, 1.388), (-1.007, 0.2458, 1.304), (-1.313, 0.2297, 1.361), (-1.226, 0.2047, 1.826), (-0.9194, 0.2208, 1.77), (-0.8101, 0.2405, 1.522), (-0.8561, 0.2537, 1.276), (-0.837, -0.2101, 1.248), (-0.8498, 0.1009, 1.267), (-0.7626, 0.07586, 1.733), (-0.7498, -0.2351, 1.714), (-0.7847, -0.3762, 1.484), (-0.8307, -0.363, 1.239), (-1.287, -0.387, 1.323), (-0.9812, -0.3709, 1.266), (-0.894, -0.3959, 1.732), (-1.2, -0.412, 1.789), (0.2653, -0.192, 1.174), (0.2264, -0.004771, 1.181), (0.2792, -0.01546, 0.9974), (0.2866, -0.1347, 1.056), (0.4468, 0.1337, 0.9232), (0.5194, 0.2559, 1.051), (0.6835, 0.1803, 0.9885), (0.5795, 0.126, 0.9259), (0.8325, 0.09349, 1.15), (0.7797, 0.1042, 1.334), (0.8185, -0.08303, 1.327), (0.8398, -0.02578, 1.208), (0.651, -0.2322, 1.401), (0.4868, -0.1565, 1.464), (0.4142, -0.2788, 1.336), (0.5469, -0.2865, 1.338), (0.5702, 0.008007, 1.044), (0.6816, -0.05694, 1.165), (0.5562, -0.1685, 1.22), (0.4448, -0.1036, 1.099), (0.4366, 0.2967, 1.322), (0.3112, 0.1851, 1.378), (0.4226, 0.1201, 1.499), (0.548, 0.2317, 1.443), (0.367, -0.04404, 1.0), (0.355, -0.1961, 1.152), (0.3491, -0.2708, 1.227), (0.2944, -0.1527, 1.341), (0.2514, 0.02773, 1.368), (0.2634, 0.1798, 1.216), (0.3183, 0.1488, 1.039), (0.3729, 0.03067, 0.9256), (0.6771, 0.09057, 1.01), (0.4732, 0.05041, 0.9533), (0.3695, 0.2742, 1.169), (0.5735, 0.3144, 1.225), (0.7226, 0.2284, 1.151), (0.7773, 0.1103, 1.037), (0.7594, -0.1165, 1.264), (0.7714, 0.03559, 1.112), (0.6678, 0.2594, 1.328), (0.6558, 0.1074, 1.48), (0.6988, -0.07306, 1.452), (0.7535, -0.1912, 1.339), (0.4493, -0.2511, 1.255), (0.6533, -0.2109, 1.311), (0.5497, 0.01292, 1.527), (0.3457, -0.02725, 1.47), (0.01937, 0.4803, 2.487), (0.4139, 0.872, 2.562), (0.8104, 0.4754, 2.546), (0.4158, 0.0838, 2.472), (0.4194, 0.4847, 2.457), (0.3771, 0.4212, 3.014), (0.1298, 0.4865, 2.435), (0.1264, 0.1917, 2.457), (0.09707, 0.4373, 2.866), (0.125, 0.7689, 2.522), (0.4187, 0.7733, 2.49), (0.386, 0.7241, 2.921), (0.7042, 0.7653, 2.566), (0.709, 0.4829, 2.479), (0.6763, 0.4338, 2.91), (0.7056, 0.1882, 2.5), (0.4201, 0.1961, 2.424), (0.3874, 0.147, 2.855), (0.1907, 0.2577, 2.414), (0.1637, 0.2172, 2.769), (0.1896, 0.7146, 2.466), (0.1626, 0.6741, 2.821), (0.6493, 0.2548, 2.448), (0.6223, 0.2143, 2.803), (0.6482, 0.7117, 2.5), (0.6212, 0.6712, 2.855), (-0.4694, -0.4312, 1.745), (0.051, 0.08925, 1.745), (0.5714, -0.4312, 1.745), (0.051, -0.9516, 1.745), (0.051, -0.4312, 1.666), (0.051, -0.4312, 2.403), (-0.3301, -0.4312, 1.666), (-0.3301, -0.8122, 1.738), (-0.3301, -0.4312, 2.237), (-0.3301, -0.05011, 1.738), (0.051, -0.05011, 1.666), (0.051, -0.05011, 2.237), (0.4321, -0.05011, 1.738), (0.4321, -0.4312, 1.666), (0.4321, -0.4312, 2.237), (0.4321, -0.8122, 1.738), (0.051, -0.8122, 1.666), (0.051, -0.8122, 2.237), (-0.2507, -0.7329, 1.666), (-0.2507, -0.7329, 2.137), (-0.2507, -0.1295, 1.666), (-0.2507, -0.1295, 2.137), (0.3527, -0.7329, 1.666), (0.3527, -0.7329, 2.137), (0.3527, -0.1295, 1.666), (0.3527, -0.1295, 2.137), (-0.8703, 0.4712, 1.775), (-0.5342, 0.8459, 1.732), (-0.1686, 0.508, 1.645), (-0.5048, 0.1333, 1.688), (-0.5294, 0.4925, 1.657), (-0.4364, 0.4658, 2.153), (-0.7863, 0.479, 1.704), (-0.7665, 0.2155, 1.737), (-0.7143, 0.4583, 2.089), (-0.788, 0.7372, 1.769), (-0.5402, 0.7533, 1.673), (-0.4682, 0.7327, 2.057), (-0.2742, 0.7642, 1.674), (-0.2725, 0.506, 1.609), (-0.2005, 0.4853, 1.994), (-0.2527, 0.2425, 1.642), (-0.5187, 0.2316, 1.641), (-0.4467, 0.211, 2.025), (-0.7243, 0.2752, 1.682), (-0.665, 0.2582, 1.998), (-0.7413, 0.6883, 1.707), (-0.682, 0.6713, 2.024), (-0.3175, 0.2966, 1.607), (-0.2582, 0.2796, 1.923), (-0.3346, 0.7097, 1.632), (-0.2752, 0.6927, 1.949), (-1.58, -0.09764, 1.463), (-1.153, 0.378, 1.409), (-0.6891, -0.05083, 1.299), (-1.116, -0.5264, 1.353), (-1.147, -0.07061, 1.313), (-1.029, -0.1044, 1.944), (-1.473, -0.08775, 1.374), (-1.448, -0.4222, 1.415), (-1.382, -0.1139, 1.862), (-1.475, 0.2401, 1.455), (-1.161, 0.2605, 1.334), (-1.069, 0.2343, 1.822), (-0.8231, 0.2743, 1.335), (-0.821, -0.05347, 1.253), (-0.7296, -0.07967, 1.741), (-0.7958, -0.3879, 1.294), (-1.133, -0.4017, 1.293), (-1.042, -0.4279, 1.781), (-1.394, -0.3463, 1.345), (-1.319, -0.3679, 1.747), (-1.416, 0.178, 1.377), (-1.341, 0.1564, 1.779), (-0.8781, -0.3192, 1.25), (-0.8028, -0.3408, 1.652), (-0.8997, 0.2051, 1.282), (-0.8244, 0.1835, 1.684), (0.2516, -0.1062, 1.082), (0.5656, 0.1733, 0.9424), (0.8447, 0.01063, 1.245), (0.5307, -0.2689, 1.384), (0.5632, -0.08025, 1.132), (0.423, 0.2228, 1.424), (0.3461, -0.123, 1.072), (0.3196, -0.2554, 1.263), (0.2375, 0.1116, 1.298), (0.3452, 0.0684, 0.9388), (0.576, 0.08163, 0.9703), (0.4674, 0.3162, 1.196), (0.7795, 0.1539, 1.059), (0.7804, -0.03749, 1.192), (0.6718, 0.1971, 1.418), (0.7539, -0.1698, 1.382), (0.5504, -0.2421, 1.294), (0.4418, -0.007527, 1.52), (0.3812, -0.2423, 1.213), (0.2917, -0.04895, 1.399), (0.4014, 0.01406, 0.9566), (0.3119, 0.2074, 1.143), (0.725, -0.1746, 1.308), (0.6355, 0.01876, 1.494), (0.7453, 0.08177, 1.051), (0.6558, 0.2751, 1.238)], [], [(0, 182, 624, 209), (0, 209, 658, 211), (0, 211, 657, 207), (0, 207, 633, 182), (1, 168, 623, 170), (1, 170, 644, 171), (1, 171, 622, 168), (2, 189, 632, 208), (2, 208, 660, 213), (2, 213, 659, 210), (2, 210, 621, 189), (3, 188, 633, 207), (3, 207, 657, 212), (3, 212, 660, 208), (3, 208, 632, 188), (4, 177, 627, 175), (4, 175, 625, 176), (4, 176, 643, 177), (5, 176, 625, 178), (5, 178, 626, 179), (5, 179, 643, 176), (6, 187, 504, 174), (6, 174, 503, 173), (6, 173, 502, 167), (6, 167, 501, 187), (7, 181, 624, 182), (7, 182, 633, 183), (7, 183, 623, 181), (8, 179, 626, 184), (8, 184, 622, 185), (8, 185, 643, 179), (9, 192, 633, 199), (9, 199, 655, 203), (9, 203, 656, 206), (9, 206, 627, 192), (10, 175, 627, 206), (10, 206, 656, 200), (10, 200, 653, 205), (10, 205, 625, 175), (11, 178, 625, 205), (11, 205, 653, 202), (11, 202, 654, 201), (11, 201, 626, 178), (12, 180, 621, 210), (12, 210, 659, 214), (12, 214, 658, 209), (12, 209, 624, 180), (13, 185, 622, 171), (13, 171, 644, 172), (13, 172, 642, 186), (13, 186, 643, 185), (14, 191, 623, 183), (14, 183, 633, 192), (14, 192, 627, 191), (15, 194, 626, 201), (15, 201, 654, 204), (15, 204, 655, 199), (15, 199, 633, 194), (16, 198, 500, 197), (16, 197, 499, 193), (16, 193, 498, 190), (16, 190, 497, 198), (17, 196, 632, 189), (17, 189, 621, 195), (17, 195, 626, 196), (18, 195, 621, 169), (18, 169, 622, 184), (18, 184, 626, 195), (19, 194, 633, 188), (19, 188, 632, 196), (19, 196, 626, 194), (20, 215, 528, 216), (20, 216, 527, 217), (20, 217, 526, 218), (20, 218, 525, 215), (21, 219, 532, 220), (21, 220, 531, 221), (21, 221, 530, 222), (21, 222, 529, 219), (22, 223, 536, 224), (22, 224, 535, 225), (22, 225, 534, 226), (22, 226, 533, 223), (23, 227, 537, 228), (23, 228, 538, 229), (23, 229, 506, 230), (23, 230, 505, 227), (24, 229, 538, 231), (24, 231, 539, 232), (24, 232, 507, 233), (24, 233, 506, 229), (25, 232, 539, 234), (25, 234, 540, 235), (25, 235, 508, 236), (25, 236, 507, 232), (26, 235, 540, 237), (26, 237, 537, 227), (26, 227, 505, 238), (26, 238, 508, 235), (27, 239, 541, 240), (27, 240, 542, 241), (27, 241, 538, 228), (27, 228, 537, 239), (28, 241, 542, 242), (28, 242, 543, 243), (28, 243, 539, 231), (28, 231, 538, 241), (29, 243, 543, 244), (29, 244, 544, 245), (29, 245, 540, 234), (29, 234, 539, 243), (30, 245, 544, 246), (30, 246, 541, 239), (30, 239, 537, 237), (30, 237, 540, 245), (31, 247, 545, 248), (31, 248, 546, 249), (31, 249, 542, 240), (31, 240, 541, 247), (32, 249, 546, 250), (32, 250, 547, 251), (32, 251, 543, 242), (32, 242, 542, 249), (33, 251, 547, 252), (33, 252, 548, 253), (33, 253, 544, 244), (33, 244, 543, 251), (34, 253, 548, 254), (34, 254, 545, 247), (34, 247, 541, 246), (34, 246, 544, 253), (35, 255, 549, 256), (35, 256, 550, 257), (35, 257, 546, 248), (35, 248, 545, 255), (36, 257, 550, 258), (36, 258, 551, 259), (36, 259, 547, 250), (36, 250, 546, 257), (37, 259, 551, 260), (37, 260, 552, 261), (37, 261, 548, 252), (37, 252, 547, 259), (38, 261, 552, 262), (38, 262, 549, 255), (38, 255, 545, 254), (38, 254, 548, 261), (39, 263, 553, 264), (39, 264, 554, 265), (39, 265, 550, 256), (39, 256, 549, 263), (40, 265, 554, 266), (40, 266, 555, 267), (40, 267, 551, 258), (40, 258, 550, 265), (41, 267, 555, 268), (41, 268, 556, 269), (41, 269, 552, 260), (41, 260, 551, 267), (42, 269, 556, 270), (42, 270, 553, 263), (42, 263, 549, 262), (42, 262, 552, 269), (43, 271, 533, 226), (43, 226, 534, 272), (43, 272, 554, 264), (43, 264, 553, 271), (44, 272, 534, 225), (44, 225, 535, 273), (44, 273, 555, 266), (44, 266, 554, 272), (45, 273, 535, 224), (45, 224, 536, 274), (45, 274, 556, 268), (45, 268, 555, 273), (46, 274, 536, 223), (46, 223, 533, 271), (46, 271, 553, 270), (46, 270, 556, 274), (47, 275, 557, 276), (47, 276, 558, 277), (47, 277, 514, 278), (47, 278, 513, 275), (48, 277, 558, 279), (48, 279, 559, 280), (48, 280, 515, 281), (48, 281, 514, 277), (49, 280, 559, 282), (49, 282, 560, 283), (49, 283, 516, 284), (49, 284, 515, 280), (50, 283, 560, 285), (50, 285, 557, 275), (50, 275, 513, 286), (50, 286, 516, 283), (51, 287, 561, 288), (51, 288, 562, 289), (51, 289, 558, 276), (51, 276, 557, 287), (52, 289, 562, 290), (52, 290, 563, 291), (52, 291, 559, 279), (52, 279, 558, 289), (53, 291, 563, 292), (53, 292, 564, 293), (53, 293, 560, 282), (53, 282, 559, 291), (54, 293, 564, 294), (54, 294, 561, 287), (54, 287, 557, 285), (54, 285, 560, 293), (55, 295, 529, 222), (55, 222, 530, 296), (55, 296, 562, 288), (55, 288, 561, 295), (56, 296, 530, 221), (56, 221, 531, 297), (56, 297, 563, 290), (56, 290, 562, 296), (57, 297, 531, 220), (57, 220, 532, 298), (57, 298, 564, 292), (57, 292, 563, 297), (58, 298, 532, 219), (58, 219, 529, 295), (58, 295, 561, 294), (58, 294, 564, 298), (59, 299, 565, 300), (59, 300, 566, 301), (59, 301, 510, 302), (59, 302, 509, 299), (60, 301, 566, 303), (60, 303, 567, 304), (60, 304, 511, 305), (60, 305, 510, 301), (61, 304, 567, 306), (61, 306, 568, 307), (61, 307, 512, 308), (61, 308, 511, 304), (62, 307, 568, 309), (62, 309, 565, 299), (62, 299, 509, 310), (62, 310, 512, 307), (63, 311, 569, 312), (63, 312, 570, 313), (63, 313, 566, 300), (63, 300, 565, 311), (64, 313, 570, 314), (64, 314, 571, 315), (64, 315, 567, 303), (64, 303, 566, 313), (65, 315, 571, 316), (65, 316, 572, 317), (65, 317, 568, 306), (65, 306, 567, 315), (66, 317, 572, 318), (66, 318, 569, 311), (66, 311, 565, 309), (66, 309, 568, 317), (67, 319, 573, 320), (67, 320, 574, 321), (67, 321, 570, 312), (67, 312, 569, 319), (68, 321, 574, 322), (68, 322, 575, 323), (68, 323, 571, 314), (68, 314, 570, 321), (69, 323, 575, 324), (69, 324, 576, 325), (69, 325, 572, 316), (69, 316, 571, 323), (70, 325, 576, 326), (70, 326, 573, 319), (70, 319, 569, 318), (70, 318, 572, 325), (71, 327, 577, 328), (71, 328, 578, 329), (71, 329, 574, 320), (71, 320, 573, 327), (72, 329, 578, 330), (72, 330, 579, 331), (72, 331, 575, 322), (72, 322, 574, 329), (73, 331, 579, 332), (73, 332, 580, 333), (73, 333, 576, 324), (73, 324, 575, 331), (74, 333, 580, 334), (74, 334, 577, 327), (74, 327, 573, 326), (74, 326, 576, 333), (75, 335, 581, 336), (75, 336, 582, 337), (75, 337, 578, 328), (75, 328, 577, 335), (76, 337, 582, 338), (76, 338, 583, 339), (76, 339, 579, 330), (76, 330, 578, 337), (77, 339, 583, 340), (77, 340, 584, 341), (77, 341, 580, 332), (77, 332, 579, 339), (78, 341, 584, 342), (78, 342, 581, 335), (78, 335, 577, 334), (78, 334, 580, 341), (79, 343, 585, 344), (79, 344, 586, 345), (79, 345, 582, 336), (79, 336, 581, 343), (80, 345, 586, 346), (80, 346, 587, 347), (80, 347, 583, 338), (80, 338, 582, 345), (81, 347, 587, 348), (81, 348, 588, 349), (81, 349, 584, 340), (81, 340, 583, 347), (82, 349, 588, 350), (82, 350, 585, 343), (82, 343, 581, 342), (82, 342, 584, 349), (83, 351, 589, 352), (83, 352, 590, 353), (83, 353, 586, 344), (83, 344, 585, 351), (84, 353, 590, 354), (84, 354, 591, 355), (84, 355, 587, 346), (84, 346, 586, 353), (85, 355, 591, 356), (85, 356, 592, 357), (85, 357, 588, 348), (85, 348, 587, 355), (86, 357, 592, 358), (86, 358, 589, 351), (86, 351, 585, 350), (86, 350, 588, 357), (87, 359, 525, 218), (87, 218, 526, 360), (87, 360, 590, 352), (87, 352, 589, 359), (88, 360, 526, 217), (88, 217, 527, 361), (88, 361, 591, 354), (88, 354, 590, 360), (89, 361, 527, 216), (89, 216, 528, 362), (89, 362, 592, 356), (89, 356, 591, 361), (90, 362, 528, 215), (90, 215, 525, 359), (90, 359, 589, 358), (90, 358, 592, 362), (91, 363, 497, 190), (91, 190, 498, 364), (91, 364, 594, 365), (91, 365, 593, 363), (92, 364, 498, 193), (92, 193, 499, 366), (92, 366, 595, 367), (92, 367, 594, 364), (93, 366, 499, 197), (93, 197, 500, 368), (93, 368, 596, 369), (93, 369, 595, 366), (94, 368, 500, 198), (94, 198, 497, 363), (94, 363, 593, 370), (94, 370, 596, 368), (95, 371, 593, 365), (95, 365, 594, 372), (95, 372, 598, 373), (95, 373, 597, 371), (96, 372, 594, 367), (96, 367, 595, 374), (96, 374, 599, 375), (96, 375, 598, 372), (97, 374, 595, 369), (97, 369, 596, 376), (97, 376, 600, 377), (97, 377, 599, 374), (98, 376, 596, 370), (98, 370, 593, 371), (98, 371, 597, 378), (98, 378, 600, 376), (99, 379, 597, 373), (99, 373, 598, 380), (99, 380, 602, 381), (99, 381, 601, 379), (100, 380, 598, 375), (100, 375, 599, 382), (100, 382, 603, 383), (100, 383, 602, 380), (101, 382, 599, 377), (101, 377, 600, 384), (101, 384, 604, 385), (101, 385, 603, 382), (102, 384, 600, 378), (102, 378, 597, 379), (102, 379, 601, 386), (102, 386, 604, 384), (103, 387, 601, 381), (103, 381, 602, 388), (103, 388, 606, 389), (103, 389, 605, 387), (104, 388, 602, 383), (104, 383, 603, 390), (104, 390, 607, 391), (104, 391, 606, 388), (105, 390, 603, 385), (105, 385, 604, 392), (105, 392, 608, 393), (105, 393, 607, 390), (106, 392, 604, 386), (106, 386, 601, 387), (106, 387, 605, 394), (106, 394, 608, 392), (107, 395, 605, 389), (107, 389, 606, 396), (107, 396, 610, 397), (107, 397, 609, 395), (108, 396, 606, 391), (108, 391, 607, 398), (108, 398, 611, 399), (108, 399, 610, 396), (109, 398, 607, 393), (109, 393, 608, 400), (109, 400, 612, 401), (109, 401, 611, 398), (110, 400, 608, 394), (110, 394, 605, 395), (110, 395, 609, 402), (110, 402, 612, 400), (111, 403, 609, 397), (111, 397, 610, 404), (111, 404, 518, 405), (111, 405, 517, 403), (112, 404, 610, 399), (112, 399, 611, 406), (112, 406, 519, 407), (112, 407, 518, 404), (113, 406, 611, 401), (113, 401, 612, 408), (113, 408, 520, 409), (113, 409, 519, 406), (114, 408, 612, 402), (114, 402, 609, 403), (114, 403, 517, 410), (114, 410, 520, 408), (115, 411, 613, 412), (115, 412, 614, 413), (115, 413, 522, 414), (115, 414, 521, 411), (116, 413, 614, 415), (116, 415, 615, 416), (116, 416, 523, 417), (116, 417, 522, 413), (117, 416, 615, 418), (117, 418, 616, 419), (117, 419, 524, 420), (117, 420, 523, 416), (118, 419, 616, 421), (118, 421, 613, 411), (118, 411, 521, 422), (118, 422, 524, 419), (119, 423, 617, 424), (119, 424, 618, 425), (119, 425, 614, 412), (119, 412, 613, 423), (120, 425, 618, 426), (120, 426, 619, 427), (120, 427, 615, 415), (120, 415, 614, 425), (121, 427, 619, 428), (121, 428, 620, 429), (121, 429, 616, 418), (121, 418, 615, 427), (122, 429, 620, 430), (122, 430, 617, 423), (122, 423, 613, 421), (122, 421, 616, 429), (123, 431, 501, 167), (123, 167, 502, 432), (123, 432, 618, 424), (123, 424, 617, 431), (124, 432, 502, 173), (124, 173, 503, 433), (124, 433, 619, 426), (124, 426, 618, 432), (125, 433, 503, 174), (125, 174, 504, 434), (125, 434, 620, 428), (125, 428, 619, 433), (126, 434, 504, 187), (126, 187, 501, 431), (126, 431, 617, 430), (126, 430, 620, 434), (127, 435, 505, 230), (127, 230, 506, 436), (127, 436, 622, 169), (127, 169, 621, 435), (128, 436, 506, 233), (128, 233, 507, 437), (128, 437, 623, 168), (128, 168, 622, 436), (129, 437, 507, 236), (129, 236, 508, 438), (129, 438, 624, 181), (129, 181, 623, 437), (130, 438, 508, 238), (130, 238, 505, 435), (130, 435, 621, 180), (130, 180, 624, 438), (131, 439, 628, 440), (131, 440, 629, 441), (131, 441, 654, 202), (131, 202, 653, 439), (132, 441, 629, 442), (132, 442, 630, 443), (132, 443, 655, 204), (132, 204, 654, 441), (133, 443, 630, 444), (133, 444, 631, 445), (133, 445, 656, 203), (133, 203, 655, 443), (134, 445, 631, 446), (134, 446, 628, 439), (134, 439, 653, 200), (134, 200, 656, 445), (135, 447, 509, 302), (135, 302, 510, 448), (135, 448, 629, 440), (135, 440, 628, 447), (136, 448, 510, 305), (136, 305, 511, 449), (136, 449, 630, 442), (136, 442, 629, 448), (137, 449, 511, 308), (137, 308, 512, 450), (137, 450, 631, 444), (137, 444, 630, 449), (138, 450, 512, 310), (138, 310, 509, 447), (138, 447, 628, 446), (138, 446, 631, 450), (139, 451, 634, 452), (139, 452, 635, 453), (139, 453, 659, 213), (139, 213, 660, 451), (140, 453, 635, 454), (140, 454, 636, 455), (140, 455, 658, 214), (140, 214, 659, 453), (141, 455, 636, 456), (141, 456, 637, 457), (141, 457, 657, 211), (141, 211, 658, 455), (142, 457, 637, 458), (142, 458, 634, 451), (142, 451, 660, 212), (142, 212, 657, 457), (143, 459, 513, 278), (143, 278, 514, 460), (143, 460, 635, 452), (143, 452, 634, 459), (144, 460, 514, 281), (144, 281, 515, 461), (144, 461, 636, 454), (144, 454, 635, 460), (145, 461, 515, 284), (145, 284, 516, 462), (145, 462, 637, 456), (145, 456, 636, 461), (146, 462, 516, 286), (146, 286, 513, 459), (146, 459, 634, 458), (146, 458, 637, 462), (147, 463, 517, 405), (147, 405, 518, 464), (147, 464, 639, 465), (147, 465, 638, 463), (148, 464, 518, 407), (148, 407, 519, 466), (148, 466, 640, 467), (148, 467, 639, 464), (149, 466, 519, 409), (149, 409, 520, 468), (149, 468, 641, 469), (149, 469, 640, 466), (150, 468, 520, 410), (150, 410, 517, 463), (150, 463, 638, 470), (150, 470, 641, 468), (151, 471, 638, 465), (151, 465, 639, 472), (151, 472, 643, 186), (151, 186, 642, 471), (152, 472, 639, 467), (152, 467, 640, 473), (152, 473, 627, 177), (152, 177, 643, 472), (153, 473, 640, 469), (153, 469, 641, 474), (153, 474, 623, 191), (153, 191, 627, 473), (154, 474, 641, 470), (154, 470, 638, 471), (154, 471, 642, 475), (154, 475, 623, 474), (155, 476, 645, 477), (155, 477, 646, 478), (155, 478, 642, 172), (155, 172, 644, 476), (156, 478, 646, 479), (156, 479, 647, 480), (156, 480, 627, 481), (156, 481, 642, 478), (157, 480, 647, 482), (157, 482, 648, 483), (157, 483, 623, 191), (157, 191, 627, 480), (158, 483, 648, 484), (158, 484, 645, 476), (158, 476, 644, 170), (158, 170, 623, 483), (159, 485, 649, 486), (159, 486, 650, 487), (159, 487, 646, 477), (159, 477, 645, 485), (160, 487, 650, 488), (160, 488, 651, 489), (160, 489, 647, 479), (160, 479, 646, 487), (161, 489, 651, 490), (161, 490, 652, 491), (161, 491, 648, 482), (161, 482, 647, 489), (162, 491, 652, 492), (162, 492, 649, 485), (162, 485, 645, 484), (162, 484, 648, 491), (163, 493, 521, 414), (163, 414, 522, 494), (163, 494, 650, 486), (163, 486, 649, 493), (164, 494, 522, 417), (164, 417, 523, 495), (164, 495, 651, 488), (164, 488, 650, 494), (165, 495, 523, 420), (165, 420, 524, 496), (165, 496, 652, 490), (165, 490, 651, 495), (166, 496, 524, 422), (166, 422, 521, 493), (166, 493, 649, 492), (166, 492, 652, 496), (661, 781, 1021, 784), (661, 784, 1027, 806), (661, 806, 1039, 807), (661, 807, 1028, 781), (662, 782, 1021, 781), (662, 781, 1028, 808), (662, 808, 1040, 809), (662, 809, 1029, 782), (663, 783, 1021, 782), (663, 782, 1029, 810), (663, 810, 1042, 811), (663, 811, 1030, 783), (664, 784, 1021, 783), (664, 783, 1030, 812), (664, 812, 1041, 805), (664, 805, 1027, 784), (665, 785, 1022, 788), (665, 788, 1031, 814), (665, 814, 1041, 812), (665, 812, 1030, 785), (666, 786, 1022, 785), (666, 785, 1030, 811), (666, 811, 1042, 815), (666, 815, 1032, 786), (667, 787, 1022, 786), (667, 786, 1032, 816), (667, 816, 1046, 817), (667, 817, 1033, 787), (668, 788, 1022, 787), (668, 787, 1033, 818), (668, 818, 1045, 813), (668, 813, 1031, 788), (669, 789, 1023, 792), (669, 792, 1034, 820), (669, 820, 1045, 818), (669, 818, 1033, 789), (670, 790, 1023, 789), (670, 789, 1033, 817), (670, 817, 1046, 821), (670, 821, 1035, 790), (671, 791, 1023, 790), (671, 790, 1035, 822), (671, 822, 1044, 823), (671, 823, 1036, 791), (672, 792, 1023, 791), (672, 791, 1036, 824), (672, 824, 1043, 819), (672, 819, 1034, 792), (673, 793, 1024, 796), (673, 796, 1037, 826), (673, 826, 1043, 824), (673, 824, 1036, 793), (674, 794, 1024, 793), (674, 793, 1036, 823), (674, 823, 1044, 827), (674, 827, 1038, 794), (675, 795, 1024, 794), (675, 794, 1038, 828), (675, 828, 1040, 808), (675, 808, 1028, 795), (676, 796, 1024, 795), (676, 795, 1028, 807), (676, 807, 1039, 825), (676, 825, 1037, 796), (677, 797, 1025, 800), (677, 800, 1027, 805), (677, 805, 1041, 814), (677, 814, 1031, 797), (678, 798, 1025, 797), (678, 797, 1031, 813), (678, 813, 1045, 820), (678, 820, 1034, 798), (679, 799, 1025, 798), (679, 798, 1034, 819), (679, 819, 1043, 826), (679, 826, 1037, 799), (680, 800, 1025, 799), (680, 799, 1037, 825), (680, 825, 1039, 806), (680, 806, 1027, 800), (681, 801, 1026, 804), (681, 804, 1035, 821), (681, 821, 1046, 816), (681, 816, 1032, 801), (682, 802, 1026, 801), (682, 801, 1032, 815), (682, 815, 1042, 810), (682, 810, 1029, 802), (683, 803, 1026, 802), (683, 802, 1029, 809), (683, 809, 1040, 828), (683, 828, 1038, 803), (684, 804, 1026, 803), (684, 803, 1038, 827), (684, 827, 1044, 822), (684, 822, 1035, 804), (685, 829, 1047, 832), (685, 832, 1053, 854), (685, 854, 1065, 855), (685, 855, 1054, 829), (686, 830, 1047, 829), (686, 829, 1054, 856), (686, 856, 1066, 857), (686, 857, 1055, 830), (687, 831, 1047, 830), (687, 830, 1055, 858), (687, 858, 1068, 859), (687, 859, 1056, 831), (688, 832, 1047, 831), (688, 831, 1056, 860), (688, 860, 1067, 853), (688, 853, 1053, 832), (689, 833, 1048, 836), (689, 836, 1057, 862), (689, 862, 1067, 860), (689, 860, 1056, 833), (690, 834, 1048, 833), (690, 833, 1056, 859), (690, 859, 1068, 863), (690, 863, 1058, 834), (691, 835, 1048, 834), (691, 834, 1058, 864), (691, 864, 1072, 865), (691, 865, 1059, 835), (692, 836, 1048, 835), (692, 835, 1059, 866), (692, 866, 1071, 861), (692, 861, 1057, 836), (693, 837, 1049, 840), (693, 840, 1060, 868), (693, 868, 1071, 866), (693, 866, 1059, 837), (694, 838, 1049, 837), (694, 837, 1059, 865), (694, 865, 1072, 869), (694, 869, 1061, 838), (695, 839, 1049, 838), (695, 838, 1061, 870), (695, 870, 1070, 871), (695, 871, 1062, 839), (696, 840, 1049, 839), (696, 839, 1062, 872), (696, 872, 1069, 867), (696, 867, 1060, 840), (697, 841, 1050, 844), (697, 844, 1063, 874), (697, 874, 1069, 872), (697, 872, 1062, 841), (698, 842, 1050, 841), (698, 841, 1062, 871), (698, 871, 1070, 875), (698, 875, 1064, 842), (699, 843, 1050, 842), (699, 842, 1064, 876), (699, 876, 1066, 856), (699, 856, 1054, 843), (700, 844, 1050, 843), (700, 843, 1054, 855), (700, 855, 1065, 873), (700, 873, 1063, 844), (701, 845, 1051, 848), (701, 848, 1053, 853), (701, 853, 1067, 862), (701, 862, 1057, 845), (702, 846, 1051, 845), (702, 845, 1057, 861), (702, 861, 1071, 868), (702, 868, 1060, 846), (703, 847, 1051, 846), (703, 846, 1060, 867), (703, 867, 1069, 874), (703, 874, 1063, 847), (704, 848, 1051, 847), (704, 847, 1063, 873), (704, 873, 1065, 854), (704, 854, 1053, 848), (705, 849, 1052, 852), (705, 852, 1061, 869), (705, 869, 1072, 864), (705, 864, 1058, 849), (706, 850, 1052, 849), (706, 849, 1058, 863), (706, 863, 1068, 858), (706, 858, 1055, 850), (707, 851, 1052, 850), (707, 850, 1055, 857), (707, 857, 1066, 876), (707, 876, 1064, 851), (708, 852, 1052, 851), (708, 851, 1064, 875), (708, 875, 1070, 870), (708, 870, 1061, 852), (709, 877, 1073, 880), (709, 880, 1079, 902), (709, 902, 1091, 903), (709, 903, 1080, 877), (710, 878, 1073, 877), (710, 877, 1080, 904), (710, 904, 1092, 905), (710, 905, 1081, 878), (711, 879, 1073, 878), (711, 878, 1081, 906), (711, 906, 1094, 907), (711, 907, 1082, 879), (712, 880, 1073, 879), (712, 879, 1082, 908), (712, 908, 1093, 901), (712, 901, 1079, 880), (713, 881, 1074, 884), (713, 884, 1083, 910), (713, 910, 1093, 908), (713, 908, 1082, 881), (714, 882, 1074, 881), (714, 881, 1082, 907), (714, 907, 1094, 911), (714, 911, 1084, 882), (715, 883, 1074, 882), (715, 882, 1084, 912), (715, 912, 1098, 913), (715, 913, 1085, 883), (716, 884, 1074, 883), (716, 883, 1085, 914), (716, 914, 1097, 909), (716, 909, 1083, 884), (717, 885, 1075, 888), (717, 888, 1086, 916), (717, 916, 1097, 914), (717, 914, 1085, 885), (718, 886, 1075, 885), (718, 885, 1085, 913), (718, 913, 1098, 917), (718, 917, 1087, 886), (719, 887, 1075, 886), (719, 886, 1087, 918), (719, 918, 1096, 919), (719, 919, 1088, 887), (720, 888, 1075, 887), (720, 887, 1088, 920), (720, 920, 1095, 915), (720, 915, 1086, 888), (721, 889, 1076, 892), (721, 892, 1089, 922), (721, 922, 1095, 920), (721, 920, 1088, 889), (722, 890, 1076, 889), (722, 889, 1088, 919), (722, 919, 1096, 923), (722, 923, 1090, 890), (723, 891, 1076, 890), (723, 890, 1090, 924), (723, 924, 1092, 904), (723, 904, 1080, 891), (724, 892, 1076, 891), (724, 891, 1080, 903), (724, 903, 1091, 921), (724, 921, 1089, 892), (725, 893, 1077, 896), (725, 896, 1079, 901), (725, 901, 1093, 910), (725, 910, 1083, 893), (726, 894, 1077, 893), (726, 893, 1083, 909), (726, 909, 1097, 916), (726, 916, 1086, 894), (727, 895, 1077, 894), (727, 894, 1086, 915), (727, 915, 1095, 922), (727, 922, 1089, 895), (728, 896, 1077, 895), (728, 895, 1089, 921), (728, 921, 1091, 902), (728, 902, 1079, 896), (729, 897, 1078, 900), (729, 900, 1087, 917), (729, 917, 1098, 912), (729, 912, 1084, 897), (730, 898, 1078, 897), (730, 897, 1084, 911), (730, 911, 1094, 906), (730, 906, 1081, 898), (731, 899, 1078, 898), (731, 898, 1081, 905), (731, 905, 1092, 924), (731, 924, 1090, 899), (732, 900, 1078, 899), (732, 899, 1090, 923), (732, 923, 1096, 918), (732, 918, 1087, 900), (733, 925, 1099, 928), (733, 928, 1105, 950), (733, 950, 1117, 951), (733, 951, 1106, 925), (734, 926, 1099, 925), (734, 925, 1106, 952), (734, 952, 1118, 953), (734, 953, 1107, 926), (735, 927, 1099, 926), (735, 926, 1107, 954), (735, 954, 1120, 955), (735, 955, 1108, 927), (736, 928, 1099, 927), (736, 927, 1108, 956), (736, 956, 1119, 949), (736, 949, 1105, 928), (737, 929, 1100, 932), (737, 932, 1109, 958), (737, 958, 1119, 956), (737, 956, 1108, 929), (738, 930, 1100, 929), (738, 929, 1108, 955), (738, 955, 1120, 959), (738, 959, 1110, 930), (739, 931, 1100, 930), (739, 930, 1110, 960), (739, 960, 1124, 961), (739, 961, 1111, 931), (740, 932, 1100, 931), (740, 931, 1111, 962), (740, 962, 1123, 957), (740, 957, 1109, 932), (741, 933, 1101, 936), (741, 936, 1112, 964), (741, 964, 1123, 962), (741, 962, 1111, 933), (742, 934, 1101, 933), (742, 933, 1111, 961), (742, 961, 1124, 965), (742, 965, 1113, 934), (743, 935, 1101, 934), (743, 934, 1113, 966), (743, 966, 1122, 967), (743, 967, 1114, 935), (744, 936, 1101, 935), (744, 935, 1114, 968), (744, 968, 1121, 963), (744, 963, 1112, 936), (745, 937, 1102, 940), (745, 940, 1115, 970), (745, 970, 1121, 968), (745, 968, 1114, 937), (746, 938, 1102, 937), (746, 937, 1114, 967), (746, 967, 1122, 971), (746, 971, 1116, 938), (747, 939, 1102, 938), (747, 938, 1116, 972), (747, 972, 1118, 952), (747, 952, 1106, 939), (748, 940, 1102, 939), (748, 939, 1106, 951), (748, 951, 1117, 969), (748, 969, 1115, 940), (749, 941, 1103, 944), (749, 944, 1105, 949), (749, 949, 1119, 958), (749, 958, 1109, 941), (750, 942, 1103, 941), (750, 941, 1109, 957), (750, 957, 1123, 964), (750, 964, 1112, 942), (751, 943, 1103, 942), (751, 942, 1112, 963), (751, 963, 1121, 970), (751, 970, 1115, 943), (752, 944, 1103, 943), (752, 943, 1115, 969), (752, 969, 1117, 950), (752, 950, 1105, 944), (753, 945, 1104, 948), (753, 948, 1113, 965), (753, 965, 1124, 960), (753, 960, 1110, 945), (754, 946, 1104, 945), (754, 945, 1110, 959), (754, 959, 1120, 954), (754, 954, 1107, 946), (755, 947, 1104, 946), (755, 946, 1107, 953), (755, 953, 1118, 972), (755, 972, 1116, 947), (756, 948, 1104, 947), (756, 947, 1116, 971), (756, 971, 1122, 966), (756, 966, 1113, 948), (757, 973, 1125, 976), (757, 976, 1131, 998), (757, 998, 1143, 999), (757, 999, 1132, 973), (758, 974, 1125, 973), (758, 973, 1132, 1000), (758, 1000, 1144, 1001), (758, 1001, 1133, 974), (759, 975, 1125, 974), (759, 974, 1133, 1002), (759, 1002, 1146, 1003), (759, 1003, 1134, 975), (760, 976, 1125, 975), (760, 975, 1134, 1004), (760, 1004, 1145, 997), (760, 997, 1131, 976), (761, 977, 1126, 980), (761, 980, 1135, 1006), (761, 1006, 1145, 1004), (761, 1004, 1134, 977), (762, 978, 1126, 977), (762, 977, 1134, 1003), (762, 1003, 1146, 1007), (762, 1007, 1136, 978), (763, 979, 1126, 978), (763, 978, 1136, 1008), (763, 1008, 1150, 1009), (763, 1009, 1137, 979), (764, 980, 1126, 979), (764, 979, 1137, 1010), (764, 1010, 1149, 1005), (764, 1005, 1135, 980), (765, 981, 1127, 984), (765, 984, 1138, 1012), (765, 1012, 1149, 1010), (765, 1010, 1137, 981), (766, 982, 1127, 981), (766, 981, 1137, 1009), (766, 1009, 1150, 1013), (766, 1013, 1139, 982), (767, 983, 1127, 982), (767, 982, 1139, 1014), (767, 1014, 1148, 1015), (767, 1015, 1140, 983), (768, 984, 1127, 983), (768, 983, 1140, 1016), (768, 1016, 1147, 1011), (768, 1011, 1138, 984), (769, 985, 1128, 988), (769, 988, 1141, 1018), (769, 1018, 1147, 1016), (769, 1016, 1140, 985), (770, 986, 1128, 985), (770, 985, 1140, 1015), (770, 1015, 1148, 1019), (770, 1019, 1142, 986), (771, 987, 1128, 986), (771, 986, 1142, 1020), (771, 1020, 1144, 1000), (771, 1000, 1132, 987), (772, 988, 1128, 987), (772, 987, 1132, 999), (772, 999, 1143, 1017), (772, 1017, 1141, 988), (773, 989, 1129, 992), (773, 992, 1131, 997), (773, 997, 1145, 1006), (773, 1006, 1135, 989), (774, 990, 1129, 989), (774, 989, 1135, 1005), (774, 1005, 1149, 1012), (774, 1012, 1138, 990), (775, 991, 1129, 990), (775, 990, 1138, 1011), (775, 1011, 1147, 1018), (775, 1018, 1141, 991), (776, 992, 1129, 991), (776, 991, 1141, 1017), (776, 1017, 1143, 998), (776, 998, 1131, 992), (777, 993, 1130, 996), (777, 996, 1139, 1013), (777, 1013, 1150, 1008), (777, 1008, 1136, 993), (778, 994, 1130, 993), (778, 993, 1136, 1007), (778, 1007, 1146, 1002), (778, 1002, 1133, 994), (779, 995, 1130, 994), (779, 994, 1133, 1001), (779, 1001, 1144, 1020), (779, 1020, 1142, 995), (780, 996, 1130, 995), (780, 995, 1142, 1019), (780, 1019, 1148, 1014), (780, 1014, 1139, 996)])
me_cube.polygons.foreach_set('material_index', [0, 0, 0, 0, 0, 0, 0, 0, 0, 0, 0, 0, 0, 0, 0, 0, 0, 0, 0, 0, 0, 0, 0, 0, 0, 0, 0, 0, 0, 0, 0, 0, 0, 0, 0, 0, 0, 0, 0, 0, 0, 0, 0, 0, 0, 0, 0, 0, 0, 0, 0, 0, 0, 0, 0, 0, 0, 0, 0, 0, 0, 0, 0, 0, 0, 0, 0, 0, 0, 0, 0, 0, 0, 0, 0, 0, 0, 0, 0, 0, 0, 0, 0, 0, 0, 0, 0, 0, 0, 0, 0, 0, 0, 0, 0, 0, 0, 0, 0, 0, 0, 0, 0, 0, 0, 0, 0, 0, 0, 0, 0, 0, 0, 0, 0, 0, 0, 0, 0, 0, 0, 0, 0, 0, 0, 0, 0, 0, 0, 0, 0, 0, 0, 0, 0, 0, 0, 0, 0, 0, 0, 0, 0, 0, 0, 0, 0, 0, 0, 0, 0, 0, 0, 0, 0, 0, 0, 0, 0, 0, 0, 0, 0, 0, 0, 0, 0, 0, 0, 0, 0, 0, 0, 0, 0, 0, 0, 0, 0, 0, 0, 0, 0, 0, 0, 0, 0, 0, 0, 0, 0, 0, 0, 0, 0, 0, 0, 0, 0, 0, 0, 0, 0, 0, 0, 0, 0, 0, 0, 0, 0, 0, 0, 0, 0, 0, 0, 0, 0, 0, 0, 0, 0, 0, 0, 0, 0, 0, 0, 0, 0, 0, 0, 0, 0, 0, 0, 0, 0, 0, 0, 0, 0, 0, 0, 0, 0, 0, 0, 0, 0, 0, 0, 0, 0, 0, 0, 0, 0, 0, 0, 0, 0, 0, 0, 0, 0, 0, 0, 0, 0, 0, 0, 0, 0, 0, 0, 0, 0, 0, 0, 0, 0, 0, 0, 0, 0, 0, 0, 0, 0, 0, 0, 0, 0, 0, 0, 0, 0, 0, 0, 0, 0, 0, 0, 0, 0, 0, 0, 0, 0, 0, 0, 0, 0, 0, 0, 0, 0, 0, 0, 0, 0, 0, 0, 0, 0, 0, 0, 0, 0, 0, 0, 0, 0, 0, 0, 0, 0, 0, 0, 0, 0, 0, 0, 0, 0, 0, 0, 0, 0, 0, 0, 0, 0, 0, 0, 0, 0, 0, 0, 0, 0, 0, 0, 0, 0, 0, 0, 0, 0, 0, 0, 0, 0, 0, 0, 0, 0, 0, 0, 0, 0, 0, 0, 0, 0, 0, 0, 0, 0, 0, 0, 0, 0, 0, 0, 0, 0, 0, 0, 0, 0, 0, 0, 0, 0, 0, 0, 0, 0, 0, 0, 0, 0, 0, 0, 0, 0, 0, 0, 0, 0, 0, 0, 0, 0, 0, 0, 0, 0, 0, 0, 0, 0, 0, 0, 0, 0, 0, 0, 0, 0, 0, 0, 0, 0, 0, 0, 0, 0, 0, 0, 0, 0, 0, 0, 0, 0, 0, 0, 0, 0, 0, 0, 0, 0, 0, 0, 0, 0, 0, 0, 0, 0, 0, 0, 0, 0, 0, 0, 0, 0, 0, 0, 0, 0, 0, 0, 0, 0, 0, 0, 0, 0, 0, 0, 0, 0, 0, 0, 0, 0, 0, 0, 0, 0, 0, 0, 0, 0, 0, 0, 0, 0, 0, 0, 0, 0, 0, 0, 0, 0, 0, 0, 0, 0, 0, 0, 0, 0, 0, 0, 0, 0, 0, 0, 0, 0, 0, 0, 0, 0, 0, 0, 0, 0, 0, 0, 0, 0, 0, 0, 0, 0, 0, 0, 0, 0, 0, 0, 0, 0, 0, 0, 0, 0, 0, 0, 0, 0, 0, 0, 0, 0, 0, 0, 0, 0, 0, 0, 0, 0, 0, 0, 0, 0, 0, 0, 0, 0, 0, 0, 0, 0, 0, 0, 0, 0, 0, 0, 0, 0, 0, 0, 0, 0, 0, 0, 0, 0, 0, 0, 0, 0, 0, 0, 0, 0, 0, 0, 0, 0, 0, 0, 0, 0, 0, 0, 0, 0, 0, 0, 0, 0, 0, 0, 0, 0, 0, 0, 0, 0, 0, 0, 0, 0, 0, 0, 0, 0, 0, 0, 0, 0, 0, 0, 0, 0, 1, 1, 1, 1, 1, 1, 2, 2, 1, 2, 2, 1, 1, 1, 1, 1, 1, 1, 1, 1, 1, 1, 2, 2, 1, 2, 2, 1, 1, 1, 1, 1, 1, 1, 1, 1, 1, 1, 2, 2, 1, 2, 2, 1, 1, 1, 1, 1, 1, 1, 1, 1, 1, 1, 2, 2, 1, 2, 2, 1, 1, 1, 1, 1, 1, 1, 1, 1, 1, 1, 1, 1, 1, 1, 1, 1, 1, 1, 1, 1, 2, 2, 2, 2, 2, 2, 2, 2, 2, 2, 2, 2, 2, 2, 2, 2, 1, 1, 1, 1, 1, 1, 2, 2, 1, 2, 2, 1, 1, 1, 1, 1, 1, 1, 1, 1, 1, 1, 2, 2, 1, 2, 2, 2, 1, 1, 1, 1, 1, 1, 1, 2, 1, 2, 2, 2, 1, 2, 2, 1, 1, 1, 1, 1, 1, 1, 1, 1, 1, 1, 2, 2, 1, 2, 2, 1, 1, 1, 1, 1, 1, 1, 1, 1, 1, 1, 1, 1, 1, 1, 1, 1, 1, 1, 1, 1, 2, 2, 2, 2, 2, 2, 2, 2, 2, 2, 2, 2, 2, 2, 2, 2, 1, 1, 1, 2, 1, 2, 2, 2, 1, 2, 2, 1, 1, 1, 1, 1, 1, 1, 1, 1, 1, 1, 2, 2, 1, 2, 2, 1, 1, 1, 1, 1, 1, 1, 1, 1, 1, 1, 1, 1, 1, 2, 1, 1, 1, 1, 1, 1, 2, 1, 1, 1, 2, 1, 1, 2, 2, 2, 2, 2, 2, 1, 1, 1, 1, 1, 1, 1, 1, 1, 1, 1, 1, 1, 1, 1, 1, 1, 1, 1, 2, 2, 2, 2, 2, 2, 2, 2, 2, 2, 2, 2, 2, 2, 1, 2, 1, 1, 1, 1, 1, 1, 1, 1, 1, 1, 2, 1, 1, 1, 1, 1, 1, 1, 1, 1, 1, 1, 2, 2, 1, 1, 1, 1, 1, 1, 1, 1, 1, 1, 1, 1, 1, 1, 1, 1, 1, 1, 2, 1, 1, 1, 1, 1, 1, 1, 1, 1, 2, 1, 2, 2, 1, 2, 2, 1, 1, 1, 1, 1, 1, 1, 1, 1, 1, 1, 1, 1, 1, 1, 1, 1, 1, 1, 1, 1, 2, 2, 2, 2, 2, 2, 2, 2, 2, 2, 2, 2, 2, 2, 2, 1, 1, 1, 1, 1, 1, 1, 1, 1, 1, 1, 1, 1, 1, 1, 1, 1, 1, 1, 1, 1, 1, 1, 1, 1, 1, 1, 1, 1, 1, 1, 1, 1, 1, 1, 1, 1, 1, 1, 2, 2, 1, 2, 2, 1, 1, 1, 1, 1, 1, 1, 1, 1, 1, 1, 2, 2, 1, 2, 2, 1, 1, 1, 1, 1, 1, 1, 1, 1, 1, 1, 1, 1, 1, 1, 1, 1, 1, 1, 1, 1, 2, 2, 2, 1, 2, 2, 1, 1, 2, 1, 1, 2, 2, 2, 2, 2])
me_cube.materials.append(mat_q2erwfsx)
me_cube.materials.append(mat_asdf23423wd)
me_cube.materials.append(mat_df3453c)
me_cube.use_remesh_preserve_volume = False
me_cube.use_remesh_preserve_attributes = False
me_cube.use_mirror_vertex_groups = False
me_cube.update()

# ---- objects
ob_cube = bpy.data.objects.new('Cube', me_cube)

# ---- transforms, parenting, visibility, modifiers, constraints
ob_cube.location = (0.0, 0.0, 0.0)
ob_cube.lineart.crease_threshold = 0.0

# ---- collection membership
col_collection_1.objects.link(ob_cube)

# ---- scene / render settings (as saved in the file)
scene.frame_start = 1; scene.frame_end = 250; scene.frame_set(35)
scene.render.engine = 'BLENDER_EEVEE_NEXT'
scene.render.resolution_percentage = 50
scene.render.dither_intensity = 0.0
scene.cycles.use_denoising = False
scene.cycles.samples = 128
scene.cycles.sampling_pattern = 'TABULATED_SOBOL'
scene.cycles.use_adaptive_sampling = False
scene.cycles.use_light_tree = False
scene.cycles.blur_glossy = 0.0
scene.cycles.sample_clamp_indirect = 0.0
scene.view_settings.view_transform = 'Standard'
bpy.context.view_layer.update()

# ---- added for rendering (the .blend has no active camera and no usable light): camera, sun
cam_auto = bpy.data.cameras.new('AutoCamera')
cam_auto.lens = 50.0
cam_auto.sensor_width = 36.0
cam_auto.clip_end = 1000.0
ob_auto_camera = bpy.data.objects.new('AutoCamera', cam_auto)
scene.collection.objects.link(ob_auto_camera)
ob_auto_camera.location = (3.84293, -5.09233, 4.686)
ob_auto_camera.rotation_euler = (1.09748, -7.21219e-08, 0.694738)
scene.camera = ob_auto_camera
light_auto_sun = bpy.data.lights.new('AutoSun', 'SUN')
light_auto_sun.energy = 3.0
light_auto_sun.angle = 0.0523599
ob_auto_sun = bpy.data.objects.new('AutoSun', light_auto_sun)
scene.collection.objects.link(ob_auto_sun)
ob_auto_sun.rotation_euler = (0.872665, 0.174533, 0.523599)
bpy.context.view_layer.update()
